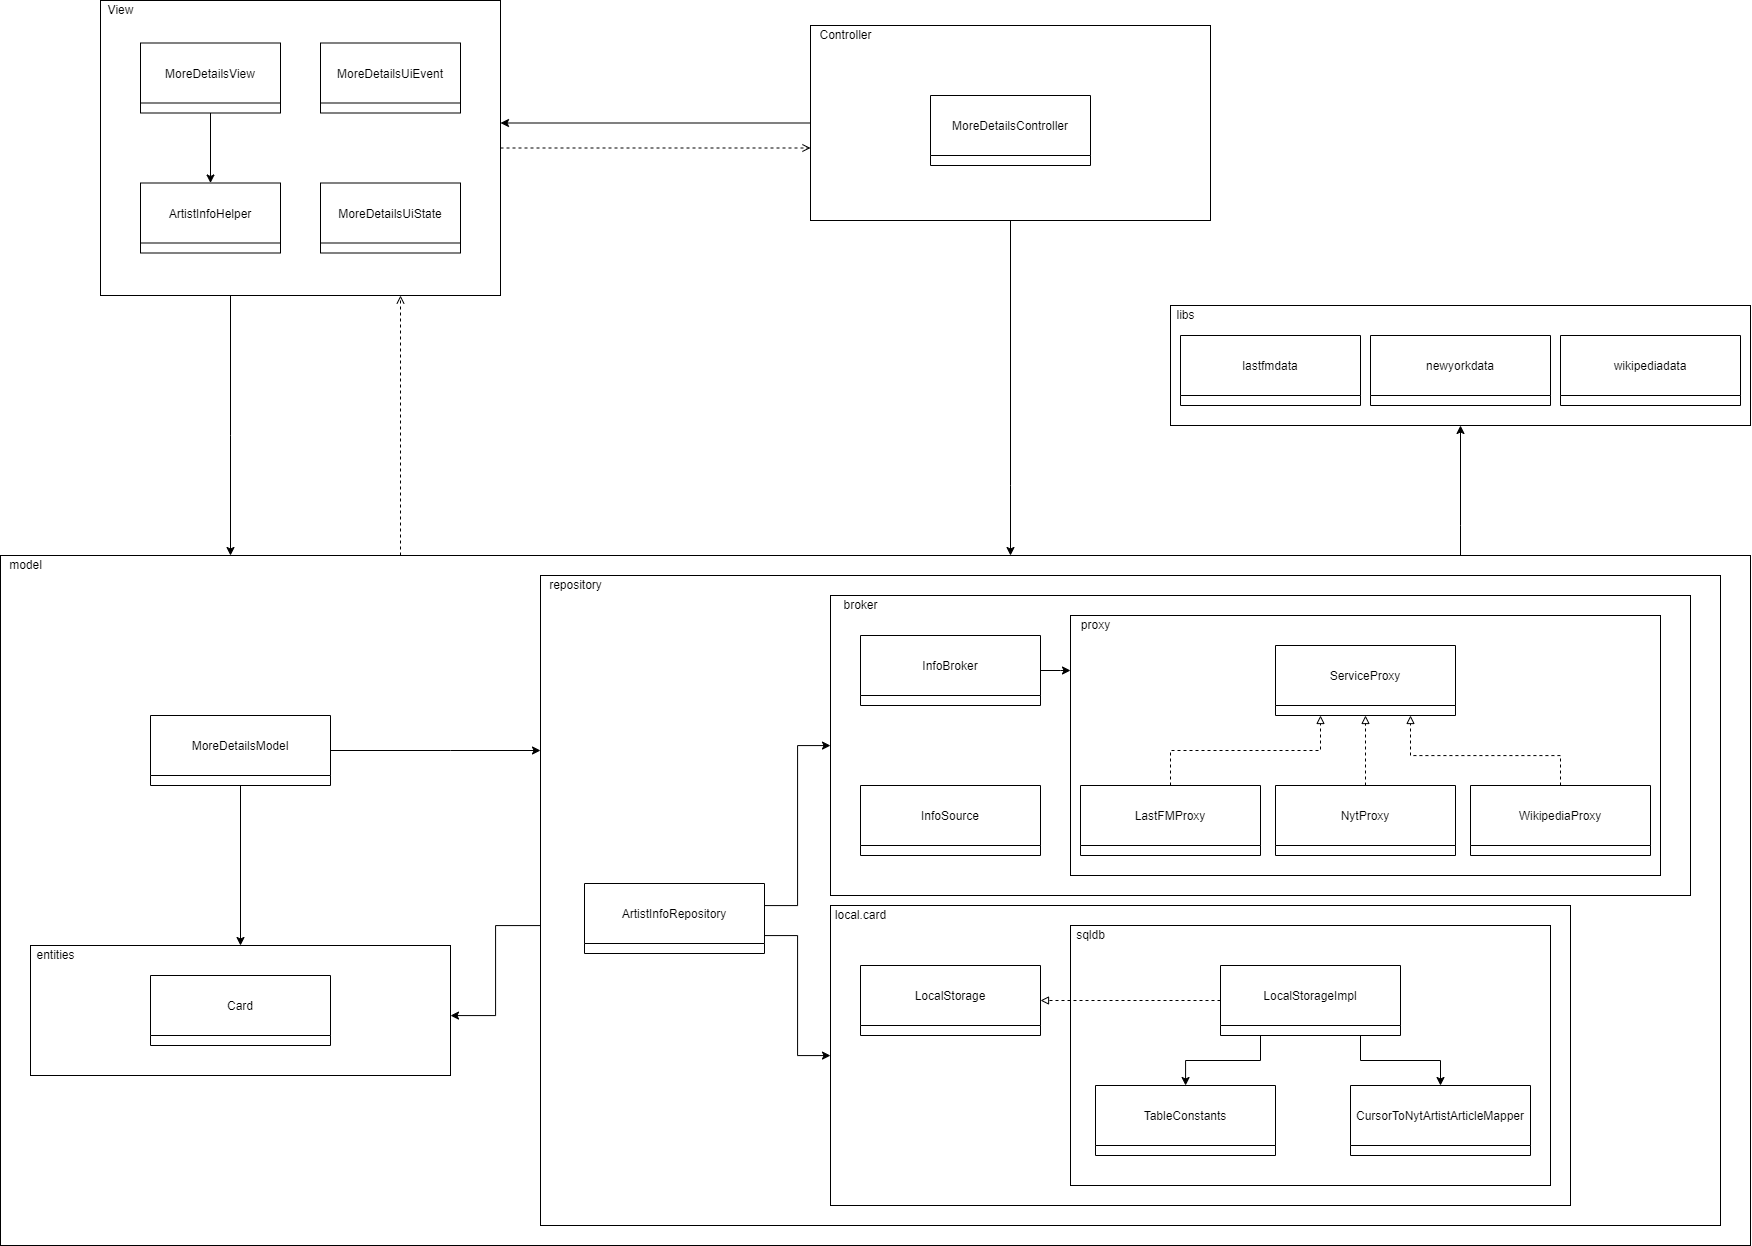

The diagram above was exported from draw.io. Its source (the exported page's mxGraphModel, read from the mxfile embedded in the PNG):
<mxGraphModel dx="2188" dy="3" grid="1" gridSize="10" guides="1" tooltips="1" connect="1" arrows="1" fold="1" page="1" pageScale="1" pageWidth="827" pageHeight="1169" math="0" shadow="0">
  <root>
    <mxCell id="WIyWlLk6GJQsqaUBKTNV-0" />
    <mxCell id="WIyWlLk6GJQsqaUBKTNV-1" parent="WIyWlLk6GJQsqaUBKTNV-0" />
    <mxCell id="T2bfTwABxpRUcxXEbKIx-82" style="edgeStyle=orthogonalEdgeStyle;rounded=0;orthogonalLoop=1;jettySize=auto;html=1;endArrow=open;endFill=0;dashed=1;" parent="WIyWlLk6GJQsqaUBKTNV-1" source="T2bfTwABxpRUcxXEbKIx-33" target="T2bfTwABxpRUcxXEbKIx-29" edge="1">
      <mxGeometry relative="1" as="geometry">
        <Array as="points">
          <mxPoint x="640" y="1820" />
          <mxPoint x="640" y="1820" />
        </Array>
      </mxGeometry>
    </mxCell>
    <mxCell id="VmtEg2DBpvwY-IDR-HKW-5" style="edgeStyle=orthogonalEdgeStyle;rounded=0;orthogonalLoop=1;jettySize=auto;html=1;" edge="1" parent="WIyWlLk6GJQsqaUBKTNV-1" source="T2bfTwABxpRUcxXEbKIx-33" target="VmtEg2DBpvwY-IDR-HKW-0">
      <mxGeometry relative="1" as="geometry">
        <Array as="points">
          <mxPoint x="1700" y="1910" />
          <mxPoint x="1700" y="1910" />
        </Array>
      </mxGeometry>
    </mxCell>
    <mxCell id="T2bfTwABxpRUcxXEbKIx-33" value="" style="rounded=0;whiteSpace=wrap;html=1;" parent="WIyWlLk6GJQsqaUBKTNV-1" vertex="1">
      <mxGeometry x="240" y="1940" width="1750" height="690" as="geometry" />
    </mxCell>
    <mxCell id="T2bfTwABxpRUcxXEbKIx-80" style="edgeStyle=orthogonalEdgeStyle;rounded=0;orthogonalLoop=1;jettySize=auto;html=1;endArrow=classic;endFill=1;" parent="WIyWlLk6GJQsqaUBKTNV-1" source="T2bfTwABxpRUcxXEbKIx-31" target="T2bfTwABxpRUcxXEbKIx-29" edge="1">
      <mxGeometry relative="1" as="geometry">
        <Array as="points">
          <mxPoint x="1140" y="1555" />
          <mxPoint x="1140" y="1555" />
        </Array>
      </mxGeometry>
    </mxCell>
    <mxCell id="W-oUAN1AsRGsgVJ-VMzs-0" style="edgeStyle=orthogonalEdgeStyle;rounded=0;orthogonalLoop=1;jettySize=auto;html=1;" parent="WIyWlLk6GJQsqaUBKTNV-1" source="T2bfTwABxpRUcxXEbKIx-31" target="T2bfTwABxpRUcxXEbKIx-33" edge="1">
      <mxGeometry relative="1" as="geometry">
        <Array as="points">
          <mxPoint x="1250" y="1870" />
          <mxPoint x="1250" y="1870" />
        </Array>
      </mxGeometry>
    </mxCell>
    <mxCell id="T2bfTwABxpRUcxXEbKIx-31" value="" style="rounded=0;whiteSpace=wrap;html=1;" parent="WIyWlLk6GJQsqaUBKTNV-1" vertex="1">
      <mxGeometry x="1050" y="1410" width="400" height="195" as="geometry" />
    </mxCell>
    <mxCell id="T2bfTwABxpRUcxXEbKIx-81" style="edgeStyle=orthogonalEdgeStyle;rounded=0;orthogonalLoop=1;jettySize=auto;html=1;endArrow=classic;endFill=1;" parent="WIyWlLk6GJQsqaUBKTNV-1" source="T2bfTwABxpRUcxXEbKIx-29" target="T2bfTwABxpRUcxXEbKIx-33" edge="1">
      <mxGeometry relative="1" as="geometry">
        <Array as="points">
          <mxPoint x="470" y="1820" />
          <mxPoint x="470" y="1820" />
        </Array>
      </mxGeometry>
    </mxCell>
    <mxCell id="T2bfTwABxpRUcxXEbKIx-83" style="edgeStyle=orthogonalEdgeStyle;rounded=0;orthogonalLoop=1;jettySize=auto;html=1;endArrow=open;endFill=0;dashed=1;" parent="WIyWlLk6GJQsqaUBKTNV-1" source="T2bfTwABxpRUcxXEbKIx-29" target="T2bfTwABxpRUcxXEbKIx-31" edge="1">
      <mxGeometry relative="1" as="geometry">
        <Array as="points">
          <mxPoint x="1070" y="1598" />
          <mxPoint x="1070" y="1598" />
        </Array>
      </mxGeometry>
    </mxCell>
    <mxCell id="T2bfTwABxpRUcxXEbKIx-29" value="" style="rounded=0;whiteSpace=wrap;html=1;" parent="WIyWlLk6GJQsqaUBKTNV-1" vertex="1">
      <mxGeometry x="340" y="1385" width="400" height="295" as="geometry" />
    </mxCell>
    <mxCell id="T2bfTwABxpRUcxXEbKIx-0" value="MoreDetailsUiEvent" style="swimlane;fontStyle=0;childLayout=stackLayout;horizontal=1;startSize=60;horizontalStack=0;resizeParent=1;resizeParentMax=0;resizeLast=0;collapsible=1;marginBottom=0;" parent="WIyWlLk6GJQsqaUBKTNV-1" vertex="1">
      <mxGeometry x="560" y="1427.5" width="140" height="70" as="geometry" />
    </mxCell>
    <mxCell id="T2bfTwABxpRUcxXEbKIx-5" value="MoreDetailsUiState" style="swimlane;fontStyle=0;childLayout=stackLayout;horizontal=1;startSize=60;horizontalStack=0;resizeParent=1;resizeParentMax=0;resizeLast=0;collapsible=1;marginBottom=0;" parent="WIyWlLk6GJQsqaUBKTNV-1" vertex="1">
      <mxGeometry x="560" y="1567.5" width="140" height="70" as="geometry" />
    </mxCell>
    <mxCell id="T2bfTwABxpRUcxXEbKIx-121" style="edgeStyle=orthogonalEdgeStyle;rounded=0;orthogonalLoop=1;jettySize=auto;html=1;endArrow=classic;endFill=1;" parent="WIyWlLk6GJQsqaUBKTNV-1" source="T2bfTwABxpRUcxXEbKIx-7" target="T2bfTwABxpRUcxXEbKIx-13" edge="1">
      <mxGeometry relative="1" as="geometry" />
    </mxCell>
    <mxCell id="T2bfTwABxpRUcxXEbKIx-7" value="MoreDetailsView" style="swimlane;fontStyle=0;childLayout=stackLayout;horizontal=1;startSize=60;horizontalStack=0;resizeParent=1;resizeParentMax=0;resizeLast=0;collapsible=1;marginBottom=0;" parent="WIyWlLk6GJQsqaUBKTNV-1" vertex="1">
      <mxGeometry x="380" y="1427.5" width="140" height="70" as="geometry" />
    </mxCell>
    <mxCell id="T2bfTwABxpRUcxXEbKIx-13" value="ArtistInfoHelper" style="swimlane;fontStyle=0;childLayout=stackLayout;horizontal=1;startSize=60;horizontalStack=0;resizeParent=1;resizeParentMax=0;resizeLast=0;collapsible=1;marginBottom=0;" parent="WIyWlLk6GJQsqaUBKTNV-1" vertex="1">
      <mxGeometry x="380" y="1567.5" width="140" height="70" as="geometry" />
    </mxCell>
    <mxCell id="T2bfTwABxpRUcxXEbKIx-19" value="MoreDetailsController" style="swimlane;fontStyle=0;childLayout=stackLayout;horizontal=1;startSize=60;horizontalStack=0;resizeParent=1;resizeParentMax=0;resizeLast=0;collapsible=1;marginBottom=0;" parent="WIyWlLk6GJQsqaUBKTNV-1" vertex="1">
      <mxGeometry x="1170" y="1480" width="160" height="70" as="geometry" />
    </mxCell>
    <mxCell id="T2bfTwABxpRUcxXEbKIx-30" value="View" style="text;html=1;align=center;verticalAlign=middle;resizable=0;points=[];autosize=1;strokeColor=none;fillColor=none;" parent="WIyWlLk6GJQsqaUBKTNV-1" vertex="1">
      <mxGeometry x="340" y="1385" width="40" height="20" as="geometry" />
    </mxCell>
    <mxCell id="T2bfTwABxpRUcxXEbKIx-32" value="Controller" style="text;html=1;align=center;verticalAlign=middle;resizable=0;points=[];autosize=1;strokeColor=none;fillColor=none;" parent="WIyWlLk6GJQsqaUBKTNV-1" vertex="1">
      <mxGeometry x="1050" y="1410" width="70" height="20" as="geometry" />
    </mxCell>
    <mxCell id="T2bfTwABxpRUcxXEbKIx-34" value="model" style="text;html=1;align=center;verticalAlign=middle;resizable=0;points=[];autosize=1;strokeColor=none;fillColor=none;" parent="WIyWlLk6GJQsqaUBKTNV-1" vertex="1">
      <mxGeometry x="240" y="1940" width="50" height="20" as="geometry" />
    </mxCell>
    <mxCell id="T2bfTwABxpRUcxXEbKIx-94" style="edgeStyle=orthogonalEdgeStyle;rounded=0;orthogonalLoop=1;jettySize=auto;html=1;endArrow=classic;endFill=1;" parent="WIyWlLk6GJQsqaUBKTNV-1" source="T2bfTwABxpRUcxXEbKIx-35" target="T2bfTwABxpRUcxXEbKIx-85" edge="1">
      <mxGeometry relative="1" as="geometry">
        <Array as="points">
          <mxPoint x="735" y="2310" />
          <mxPoint x="735" y="2400" />
        </Array>
      </mxGeometry>
    </mxCell>
    <mxCell id="T2bfTwABxpRUcxXEbKIx-35" value="" style="rounded=0;whiteSpace=wrap;html=1;" parent="WIyWlLk6GJQsqaUBKTNV-1" vertex="1">
      <mxGeometry x="780" y="1960" width="1180" height="650" as="geometry" />
    </mxCell>
    <mxCell id="T2bfTwABxpRUcxXEbKIx-36" value="repository" style="text;html=1;align=center;verticalAlign=middle;resizable=0;points=[];autosize=1;strokeColor=none;fillColor=none;" parent="WIyWlLk6GJQsqaUBKTNV-1" vertex="1">
      <mxGeometry x="780" y="1960" width="70" height="20" as="geometry" />
    </mxCell>
    <mxCell id="T2bfTwABxpRUcxXEbKIx-87" style="edgeStyle=orthogonalEdgeStyle;rounded=0;orthogonalLoop=1;jettySize=auto;html=1;endArrow=classic;endFill=1;" parent="WIyWlLk6GJQsqaUBKTNV-1" source="T2bfTwABxpRUcxXEbKIx-39" target="T2bfTwABxpRUcxXEbKIx-85" edge="1">
      <mxGeometry relative="1" as="geometry" />
    </mxCell>
    <mxCell id="T2bfTwABxpRUcxXEbKIx-88" style="edgeStyle=orthogonalEdgeStyle;rounded=0;orthogonalLoop=1;jettySize=auto;html=1;endArrow=classic;endFill=1;" parent="WIyWlLk6GJQsqaUBKTNV-1" source="T2bfTwABxpRUcxXEbKIx-39" target="T2bfTwABxpRUcxXEbKIx-35" edge="1">
      <mxGeometry relative="1" as="geometry">
        <Array as="points">
          <mxPoint x="690" y="2135" />
          <mxPoint x="690" y="2135" />
        </Array>
      </mxGeometry>
    </mxCell>
    <mxCell id="T2bfTwABxpRUcxXEbKIx-39" value="MoreDetailsModel" style="swimlane;fontStyle=0;childLayout=stackLayout;horizontal=1;startSize=60;horizontalStack=0;resizeParent=1;resizeParentMax=0;resizeLast=0;collapsible=1;marginBottom=0;" parent="WIyWlLk6GJQsqaUBKTNV-1" vertex="1">
      <mxGeometry x="390" y="2100" width="180" height="70" as="geometry" />
    </mxCell>
    <mxCell id="T2bfTwABxpRUcxXEbKIx-117" style="edgeStyle=orthogonalEdgeStyle;rounded=0;orthogonalLoop=1;jettySize=auto;html=1;endArrow=classic;endFill=1;" parent="WIyWlLk6GJQsqaUBKTNV-1" source="T2bfTwABxpRUcxXEbKIx-56" target="T2bfTwABxpRUcxXEbKIx-95" edge="1">
      <mxGeometry relative="1" as="geometry">
        <Array as="points">
          <mxPoint x="1037" y="2290" />
          <mxPoint x="1037" y="2130" />
        </Array>
      </mxGeometry>
    </mxCell>
    <mxCell id="T2bfTwABxpRUcxXEbKIx-118" style="edgeStyle=orthogonalEdgeStyle;rounded=0;orthogonalLoop=1;jettySize=auto;html=1;endArrow=classic;endFill=1;" parent="WIyWlLk6GJQsqaUBKTNV-1" source="T2bfTwABxpRUcxXEbKIx-56" target="T2bfTwABxpRUcxXEbKIx-96" edge="1">
      <mxGeometry relative="1" as="geometry">
        <Array as="points">
          <mxPoint x="1037" y="2320" />
          <mxPoint x="1037" y="2440" />
        </Array>
      </mxGeometry>
    </mxCell>
    <mxCell id="T2bfTwABxpRUcxXEbKIx-56" value="ArtistInfoRepository" style="swimlane;fontStyle=0;childLayout=stackLayout;horizontal=1;startSize=60;horizontalStack=0;resizeParent=1;resizeParentMax=0;resizeLast=0;collapsible=1;marginBottom=0;" parent="WIyWlLk6GJQsqaUBKTNV-1" vertex="1">
      <mxGeometry x="824" y="2268" width="180" height="70" as="geometry" />
    </mxCell>
    <mxCell id="T2bfTwABxpRUcxXEbKIx-85" value="" style="rounded=0;whiteSpace=wrap;html=1;" parent="WIyWlLk6GJQsqaUBKTNV-1" vertex="1">
      <mxGeometry x="270" y="2330" width="420" height="130" as="geometry" />
    </mxCell>
    <mxCell id="T2bfTwABxpRUcxXEbKIx-86" value="entities" style="text;html=1;align=center;verticalAlign=middle;resizable=0;points=[];autosize=1;strokeColor=none;fillColor=none;" parent="WIyWlLk6GJQsqaUBKTNV-1" vertex="1">
      <mxGeometry x="270" y="2330" width="50" height="20" as="geometry" />
    </mxCell>
    <mxCell id="T2bfTwABxpRUcxXEbKIx-89" value="Card" style="swimlane;fontStyle=0;childLayout=stackLayout;horizontal=1;startSize=60;horizontalStack=0;resizeParent=1;resizeParentMax=0;resizeLast=0;collapsible=1;marginBottom=0;" parent="WIyWlLk6GJQsqaUBKTNV-1" vertex="1">
      <mxGeometry x="390" y="2360" width="180" height="70" as="geometry" />
    </mxCell>
    <mxCell id="T2bfTwABxpRUcxXEbKIx-95" value="" style="rounded=0;whiteSpace=wrap;html=1;" parent="WIyWlLk6GJQsqaUBKTNV-1" vertex="1">
      <mxGeometry x="1070" y="1980" width="860" height="300" as="geometry" />
    </mxCell>
    <mxCell id="T2bfTwABxpRUcxXEbKIx-96" value="" style="rounded=0;whiteSpace=wrap;html=1;" parent="WIyWlLk6GJQsqaUBKTNV-1" vertex="1">
      <mxGeometry x="1070" y="2290" width="740" height="300" as="geometry" />
    </mxCell>
    <mxCell id="T2bfTwABxpRUcxXEbKIx-97" value="broker" style="text;html=1;align=center;verticalAlign=middle;resizable=0;points=[];autosize=1;strokeColor=none;fillColor=none;" parent="WIyWlLk6GJQsqaUBKTNV-1" vertex="1">
      <mxGeometry x="1075" y="1980" width="50" height="20" as="geometry" />
    </mxCell>
    <mxCell id="T2bfTwABxpRUcxXEbKIx-98" value="local.card" style="text;html=1;align=center;verticalAlign=middle;resizable=0;points=[];autosize=1;strokeColor=none;fillColor=none;" parent="WIyWlLk6GJQsqaUBKTNV-1" vertex="1">
      <mxGeometry x="1065" y="2290" width="70" height="20" as="geometry" />
    </mxCell>
    <mxCell id="7K6mEiKl48Yx7NQ8jdQK-1" style="edgeStyle=orthogonalEdgeStyle;rounded=0;orthogonalLoop=1;jettySize=auto;html=1;" parent="WIyWlLk6GJQsqaUBKTNV-1" source="T2bfTwABxpRUcxXEbKIx-44" target="T2bfTwABxpRUcxXEbKIx-99" edge="1">
      <mxGeometry relative="1" as="geometry">
        <Array as="points">
          <mxPoint x="1300" y="2055" />
          <mxPoint x="1300" y="2055" />
        </Array>
      </mxGeometry>
    </mxCell>
    <mxCell id="T2bfTwABxpRUcxXEbKIx-44" value="InfoBroker" style="swimlane;fontStyle=0;childLayout=stackLayout;horizontal=1;startSize=60;horizontalStack=0;resizeParent=1;resizeParentMax=0;resizeLast=0;collapsible=1;marginBottom=0;" parent="WIyWlLk6GJQsqaUBKTNV-1" vertex="1">
      <mxGeometry x="1100" y="2020" width="180" height="70" as="geometry" />
    </mxCell>
    <mxCell id="T2bfTwABxpRUcxXEbKIx-99" value="" style="rounded=0;whiteSpace=wrap;html=1;" parent="WIyWlLk6GJQsqaUBKTNV-1" vertex="1">
      <mxGeometry x="1310" y="2000" width="590" height="260" as="geometry" />
    </mxCell>
    <mxCell id="T2bfTwABxpRUcxXEbKIx-100" value="proxy" style="text;html=1;align=center;verticalAlign=middle;resizable=0;points=[];autosize=1;strokeColor=none;fillColor=none;" parent="WIyWlLk6GJQsqaUBKTNV-1" vertex="1">
      <mxGeometry x="1315" y="2000" width="40" height="20" as="geometry" />
    </mxCell>
    <mxCell id="7K6mEiKl48Yx7NQ8jdQK-3" style="edgeStyle=orthogonalEdgeStyle;rounded=0;orthogonalLoop=1;jettySize=auto;html=1;dashed=1;endArrow=block;endFill=0;" parent="WIyWlLk6GJQsqaUBKTNV-1" source="T2bfTwABxpRUcxXEbKIx-46" target="T2bfTwABxpRUcxXEbKIx-112" edge="1">
      <mxGeometry relative="1" as="geometry" />
    </mxCell>
    <mxCell id="T2bfTwABxpRUcxXEbKIx-46" value="NytProxy" style="swimlane;fontStyle=0;childLayout=stackLayout;horizontal=1;startSize=60;horizontalStack=0;resizeParent=1;resizeParentMax=0;resizeLast=0;collapsible=1;marginBottom=0;" parent="WIyWlLk6GJQsqaUBKTNV-1" vertex="1">
      <mxGeometry x="1515" y="2170" width="180" height="70" as="geometry" />
    </mxCell>
    <mxCell id="7K6mEiKl48Yx7NQ8jdQK-2" style="edgeStyle=orthogonalEdgeStyle;rounded=0;orthogonalLoop=1;jettySize=auto;html=1;endArrow=block;endFill=0;dashed=1;" parent="WIyWlLk6GJQsqaUBKTNV-1" source="T2bfTwABxpRUcxXEbKIx-51" target="T2bfTwABxpRUcxXEbKIx-112" edge="1">
      <mxGeometry relative="1" as="geometry">
        <Array as="points">
          <mxPoint x="1410" y="2135" />
          <mxPoint x="1560" y="2135" />
        </Array>
      </mxGeometry>
    </mxCell>
    <mxCell id="T2bfTwABxpRUcxXEbKIx-51" value="LastFMProxy" style="swimlane;fontStyle=0;childLayout=stackLayout;horizontal=1;startSize=60;horizontalStack=0;resizeParent=1;resizeParentMax=0;resizeLast=0;collapsible=1;marginBottom=0;" parent="WIyWlLk6GJQsqaUBKTNV-1" vertex="1">
      <mxGeometry x="1320" y="2170" width="180" height="70" as="geometry" />
    </mxCell>
    <mxCell id="T2bfTwABxpRUcxXEbKIx-58" value="LocalStorage" style="swimlane;fontStyle=0;childLayout=stackLayout;horizontal=1;startSize=60;horizontalStack=0;resizeParent=1;resizeParentMax=0;resizeLast=0;collapsible=1;marginBottom=0;" parent="WIyWlLk6GJQsqaUBKTNV-1" vertex="1">
      <mxGeometry x="1100" y="2350" width="180" height="70" as="geometry" />
    </mxCell>
    <mxCell id="T2bfTwABxpRUcxXEbKIx-101" value="" style="rounded=0;whiteSpace=wrap;html=1;" parent="WIyWlLk6GJQsqaUBKTNV-1" vertex="1">
      <mxGeometry x="1310" y="2310" width="480" height="260" as="geometry" />
    </mxCell>
    <mxCell id="T2bfTwABxpRUcxXEbKIx-102" value="sqldb" style="text;html=1;align=center;verticalAlign=middle;resizable=0;points=[];autosize=1;strokeColor=none;fillColor=none;" parent="WIyWlLk6GJQsqaUBKTNV-1" vertex="1">
      <mxGeometry x="1310" y="2310" width="40" height="20" as="geometry" />
    </mxCell>
    <mxCell id="T2bfTwABxpRUcxXEbKIx-105" value="TableConstants" style="swimlane;fontStyle=0;childLayout=stackLayout;horizontal=1;startSize=60;horizontalStack=0;resizeParent=1;resizeParentMax=0;resizeLast=0;collapsible=1;marginBottom=0;" parent="WIyWlLk6GJQsqaUBKTNV-1" vertex="1">
      <mxGeometry x="1335" y="2470" width="180" height="70" as="geometry" />
    </mxCell>
    <mxCell id="T2bfTwABxpRUcxXEbKIx-107" style="edgeStyle=orthogonalEdgeStyle;rounded=0;orthogonalLoop=1;jettySize=auto;html=1;endArrow=classic;endFill=1;" parent="WIyWlLk6GJQsqaUBKTNV-1" source="T2bfTwABxpRUcxXEbKIx-106" target="T2bfTwABxpRUcxXEbKIx-62" edge="1">
      <mxGeometry relative="1" as="geometry">
        <Array as="points">
          <mxPoint x="1600" y="2445" />
          <mxPoint x="1680" y="2445" />
        </Array>
      </mxGeometry>
    </mxCell>
    <mxCell id="T2bfTwABxpRUcxXEbKIx-115" style="edgeStyle=orthogonalEdgeStyle;rounded=0;orthogonalLoop=1;jettySize=auto;html=1;endArrow=block;endFill=0;dashed=1;" parent="WIyWlLk6GJQsqaUBKTNV-1" source="T2bfTwABxpRUcxXEbKIx-106" target="T2bfTwABxpRUcxXEbKIx-58" edge="1">
      <mxGeometry relative="1" as="geometry" />
    </mxCell>
    <mxCell id="7K6mEiKl48Yx7NQ8jdQK-5" style="edgeStyle=orthogonalEdgeStyle;rounded=0;orthogonalLoop=1;jettySize=auto;html=1;endArrow=classic;endFill=1;" parent="WIyWlLk6GJQsqaUBKTNV-1" source="T2bfTwABxpRUcxXEbKIx-106" target="T2bfTwABxpRUcxXEbKIx-105" edge="1">
      <mxGeometry relative="1" as="geometry">
        <Array as="points">
          <mxPoint x="1500" y="2445" />
          <mxPoint x="1425" y="2445" />
        </Array>
      </mxGeometry>
    </mxCell>
    <mxCell id="T2bfTwABxpRUcxXEbKIx-106" value="LocalStorageImpl" style="swimlane;fontStyle=0;childLayout=stackLayout;horizontal=1;startSize=60;horizontalStack=0;resizeParent=1;resizeParentMax=0;resizeLast=0;collapsible=1;marginBottom=0;" parent="WIyWlLk6GJQsqaUBKTNV-1" vertex="1">
      <mxGeometry x="1460" y="2350" width="180" height="70" as="geometry" />
    </mxCell>
    <mxCell id="T2bfTwABxpRUcxXEbKIx-62" value="CursorToNytArtistArticleMapper" style="swimlane;fontStyle=0;childLayout=stackLayout;horizontal=1;startSize=60;horizontalStack=0;resizeParent=1;resizeParentMax=0;resizeLast=0;collapsible=1;marginBottom=0;" parent="WIyWlLk6GJQsqaUBKTNV-1" vertex="1">
      <mxGeometry x="1590" y="2470" width="180" height="70" as="geometry" />
    </mxCell>
    <mxCell id="T2bfTwABxpRUcxXEbKIx-112" value="ServiceProxy" style="swimlane;fontStyle=0;childLayout=stackLayout;horizontal=1;startSize=60;horizontalStack=0;resizeParent=1;resizeParentMax=0;resizeLast=0;collapsible=1;marginBottom=0;" parent="WIyWlLk6GJQsqaUBKTNV-1" vertex="1">
      <mxGeometry x="1515" y="2030" width="180" height="70" as="geometry" />
    </mxCell>
    <mxCell id="7K6mEiKl48Yx7NQ8jdQK-4" style="edgeStyle=orthogonalEdgeStyle;rounded=0;orthogonalLoop=1;jettySize=auto;html=1;dashed=1;endArrow=block;endFill=0;" parent="WIyWlLk6GJQsqaUBKTNV-1" source="7K6mEiKl48Yx7NQ8jdQK-0" target="T2bfTwABxpRUcxXEbKIx-112" edge="1">
      <mxGeometry relative="1" as="geometry">
        <Array as="points">
          <mxPoint x="1800" y="2140" />
          <mxPoint x="1650" y="2140" />
        </Array>
      </mxGeometry>
    </mxCell>
    <mxCell id="7K6mEiKl48Yx7NQ8jdQK-0" value="WikipediaProxy" style="swimlane;fontStyle=0;childLayout=stackLayout;horizontal=1;startSize=60;horizontalStack=0;resizeParent=1;resizeParentMax=0;resizeLast=0;collapsible=1;marginBottom=0;" parent="WIyWlLk6GJQsqaUBKTNV-1" vertex="1">
      <mxGeometry x="1710" y="2170" width="180" height="70" as="geometry" />
    </mxCell>
    <mxCell id="7K6mEiKl48Yx7NQ8jdQK-7" value="InfoSource" style="swimlane;fontStyle=0;childLayout=stackLayout;horizontal=1;startSize=60;horizontalStack=0;resizeParent=1;resizeParentMax=0;resizeLast=0;collapsible=1;marginBottom=0;" parent="WIyWlLk6GJQsqaUBKTNV-1" vertex="1">
      <mxGeometry x="1100" y="2170" width="180" height="70" as="geometry" />
    </mxCell>
    <mxCell id="VmtEg2DBpvwY-IDR-HKW-0" value="" style="rounded=0;whiteSpace=wrap;html=1;" vertex="1" parent="WIyWlLk6GJQsqaUBKTNV-1">
      <mxGeometry x="1410" y="1690" width="580" height="120" as="geometry" />
    </mxCell>
    <mxCell id="VmtEg2DBpvwY-IDR-HKW-1" value="libs" style="text;html=1;align=center;verticalAlign=middle;resizable=0;points=[];autosize=1;strokeColor=none;fillColor=none;" vertex="1" parent="WIyWlLk6GJQsqaUBKTNV-1">
      <mxGeometry x="1410" y="1690" width="30" height="20" as="geometry" />
    </mxCell>
    <mxCell id="VmtEg2DBpvwY-IDR-HKW-2" value="lastfmdata" style="swimlane;fontStyle=0;childLayout=stackLayout;horizontal=1;startSize=60;horizontalStack=0;resizeParent=1;resizeParentMax=0;resizeLast=0;collapsible=1;marginBottom=0;" vertex="1" parent="WIyWlLk6GJQsqaUBKTNV-1">
      <mxGeometry x="1420" y="1720" width="180" height="70" as="geometry" />
    </mxCell>
    <mxCell id="VmtEg2DBpvwY-IDR-HKW-3" value="newyorkdata" style="swimlane;fontStyle=0;childLayout=stackLayout;horizontal=1;startSize=60;horizontalStack=0;resizeParent=1;resizeParentMax=0;resizeLast=0;collapsible=1;marginBottom=0;" vertex="1" parent="WIyWlLk6GJQsqaUBKTNV-1">
      <mxGeometry x="1610" y="1720" width="180" height="70" as="geometry" />
    </mxCell>
    <mxCell id="VmtEg2DBpvwY-IDR-HKW-4" value="wikipediadata" style="swimlane;fontStyle=0;childLayout=stackLayout;horizontal=1;startSize=60;horizontalStack=0;resizeParent=1;resizeParentMax=0;resizeLast=0;collapsible=1;marginBottom=0;" vertex="1" parent="WIyWlLk6GJQsqaUBKTNV-1">
      <mxGeometry x="1800" y="1720" width="180" height="70" as="geometry" />
    </mxCell>
  </root>
</mxGraphModel>